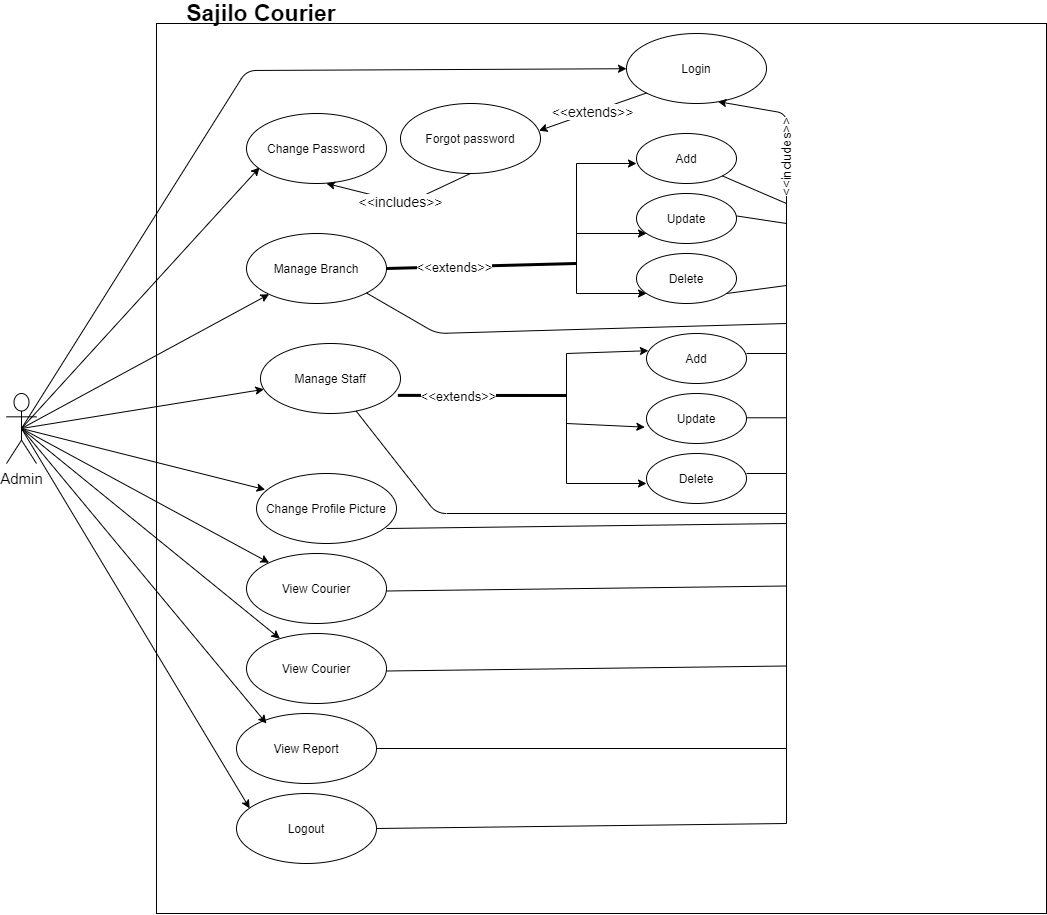

The diagram above was exported from draw.io. Its source (the exported page's mxGraphModel, read from the mxfile embedded in the PNG):
<mxGraphModel dx="1240" dy="649" grid="1" gridSize="10" guides="1" tooltips="1" connect="1" arrows="1" fold="1" page="1" pageScale="1" pageWidth="827" pageHeight="1169" math="0" shadow="0">
  <root>
    <mxCell id="0" />
    <mxCell id="1" parent="0" />
    <mxCell id="zJuQdPZJpJ6p6pclm_Bm-1" value="&lt;font style=&quot;font-size: 15px&quot;&gt;Admin&lt;/font&gt;" style="shape=umlActor;verticalLabelPosition=bottom;verticalAlign=top;html=1;outlineConnect=0;" vertex="1" parent="1">
      <mxGeometry x="10" y="410" width="30" height="70" as="geometry" />
    </mxCell>
    <mxCell id="zJuQdPZJpJ6p6pclm_Bm-3" value="Login" style="ellipse;whiteSpace=wrap;html=1;" vertex="1" parent="1">
      <mxGeometry x="630" y="50" width="140" height="70" as="geometry" />
    </mxCell>
    <mxCell id="zJuQdPZJpJ6p6pclm_Bm-4" value="Change Password" style="ellipse;whiteSpace=wrap;html=1;" vertex="1" parent="1">
      <mxGeometry x="250" y="130" width="140" height="70" as="geometry" />
    </mxCell>
    <mxCell id="zJuQdPZJpJ6p6pclm_Bm-5" value="Forgot password" style="ellipse;whiteSpace=wrap;html=1;" vertex="1" parent="1">
      <mxGeometry x="404" y="120" width="140" height="70" as="geometry" />
    </mxCell>
    <mxCell id="zJuQdPZJpJ6p6pclm_Bm-6" value="Manage Branch" style="ellipse;whiteSpace=wrap;html=1;" vertex="1" parent="1">
      <mxGeometry x="250" y="250" width="140" height="70" as="geometry" />
    </mxCell>
    <mxCell id="zJuQdPZJpJ6p6pclm_Bm-7" value="Manage Staff" style="ellipse;whiteSpace=wrap;html=1;" vertex="1" parent="1">
      <mxGeometry x="264" y="360" width="140" height="70" as="geometry" />
    </mxCell>
    <mxCell id="zJuQdPZJpJ6p6pclm_Bm-8" value="Change Profile Picture" style="ellipse;whiteSpace=wrap;html=1;" vertex="1" parent="1">
      <mxGeometry x="260" y="490" width="140" height="70" as="geometry" />
    </mxCell>
    <mxCell id="zJuQdPZJpJ6p6pclm_Bm-9" value="View Courier" style="ellipse;whiteSpace=wrap;html=1;" vertex="1" parent="1">
      <mxGeometry x="250" y="570" width="140" height="70" as="geometry" />
    </mxCell>
    <mxCell id="zJuQdPZJpJ6p6pclm_Bm-10" value="View Courier" style="ellipse;whiteSpace=wrap;html=1;" vertex="1" parent="1">
      <mxGeometry x="250" y="650" width="140" height="70" as="geometry" />
    </mxCell>
    <mxCell id="zJuQdPZJpJ6p6pclm_Bm-11" value="View Report" style="ellipse;whiteSpace=wrap;html=1;" vertex="1" parent="1">
      <mxGeometry x="240" y="730" width="140" height="70" as="geometry" />
    </mxCell>
    <mxCell id="zJuQdPZJpJ6p6pclm_Bm-12" value="Logout" style="ellipse;whiteSpace=wrap;html=1;" vertex="1" parent="1">
      <mxGeometry x="240" y="810" width="140" height="70" as="geometry" />
    </mxCell>
    <mxCell id="zJuQdPZJpJ6p6pclm_Bm-21" value="" style="group" vertex="1" connectable="0" parent="1">
      <mxGeometry x="640" y="150" width="100" height="170" as="geometry" />
    </mxCell>
    <mxCell id="zJuQdPZJpJ6p6pclm_Bm-17" value="Add" style="ellipse;whiteSpace=wrap;html=1;" vertex="1" parent="zJuQdPZJpJ6p6pclm_Bm-21">
      <mxGeometry width="100" height="50" as="geometry" />
    </mxCell>
    <mxCell id="zJuQdPZJpJ6p6pclm_Bm-18" value="Update" style="ellipse;whiteSpace=wrap;html=1;" vertex="1" parent="zJuQdPZJpJ6p6pclm_Bm-21">
      <mxGeometry y="60" width="100" height="50" as="geometry" />
    </mxCell>
    <mxCell id="zJuQdPZJpJ6p6pclm_Bm-19" value="Delete" style="ellipse;whiteSpace=wrap;html=1;" vertex="1" parent="zJuQdPZJpJ6p6pclm_Bm-21">
      <mxGeometry y="120" width="100" height="50" as="geometry" />
    </mxCell>
    <mxCell id="zJuQdPZJpJ6p6pclm_Bm-92" value="" style="endArrow=none;html=1;strokeWidth=1;exitX=1;exitY=1;exitDx=0;exitDy=0;" edge="1" parent="zJuQdPZJpJ6p6pclm_Bm-21" source="zJuQdPZJpJ6p6pclm_Bm-17">
      <mxGeometry width="50" height="50" relative="1" as="geometry">
        <mxPoint x="80" y="60" as="sourcePoint" />
        <mxPoint x="150" y="70" as="targetPoint" />
      </mxGeometry>
    </mxCell>
    <mxCell id="zJuQdPZJpJ6p6pclm_Bm-22" value="" style="group" vertex="1" connectable="0" parent="1">
      <mxGeometry x="650" y="350" width="100" height="170" as="geometry" />
    </mxCell>
    <mxCell id="zJuQdPZJpJ6p6pclm_Bm-23" value="Add" style="ellipse;whiteSpace=wrap;html=1;" vertex="1" parent="zJuQdPZJpJ6p6pclm_Bm-22">
      <mxGeometry width="100" height="50" as="geometry" />
    </mxCell>
    <mxCell id="zJuQdPZJpJ6p6pclm_Bm-24" value="Update" style="ellipse;whiteSpace=wrap;html=1;" vertex="1" parent="zJuQdPZJpJ6p6pclm_Bm-22">
      <mxGeometry y="60" width="100" height="50" as="geometry" />
    </mxCell>
    <mxCell id="zJuQdPZJpJ6p6pclm_Bm-25" value="Delete" style="ellipse;whiteSpace=wrap;html=1;" vertex="1" parent="zJuQdPZJpJ6p6pclm_Bm-22">
      <mxGeometry y="120" width="100" height="50" as="geometry" />
    </mxCell>
    <mxCell id="zJuQdPZJpJ6p6pclm_Bm-28" value="" style="endArrow=classic;html=1;exitX=0.5;exitY=0.5;exitDx=0;exitDy=0;exitPerimeter=0;entryX=0.093;entryY=0.771;entryDx=0;entryDy=0;entryPerimeter=0;endFill=1;" edge="1" parent="1" source="zJuQdPZJpJ6p6pclm_Bm-1" target="zJuQdPZJpJ6p6pclm_Bm-4">
      <mxGeometry width="50" height="50" relative="1" as="geometry">
        <mxPoint x="240" y="170" as="sourcePoint" />
        <mxPoint x="290" y="120" as="targetPoint" />
      </mxGeometry>
    </mxCell>
    <mxCell id="zJuQdPZJpJ6p6pclm_Bm-29" value="" style="endArrow=classic;html=1;exitX=0.5;exitY=0.5;exitDx=0;exitDy=0;exitPerimeter=0;endFill=1;" edge="1" parent="1" source="zJuQdPZJpJ6p6pclm_Bm-1" target="zJuQdPZJpJ6p6pclm_Bm-6">
      <mxGeometry width="50" height="50" relative="1" as="geometry">
        <mxPoint x="115" y="225" as="sourcePoint" />
        <mxPoint x="297.02" y="143.97000000000003" as="targetPoint" />
      </mxGeometry>
    </mxCell>
    <mxCell id="zJuQdPZJpJ6p6pclm_Bm-30" value="" style="endArrow=classic;html=1;exitX=0.5;exitY=0.5;exitDx=0;exitDy=0;exitPerimeter=0;endFill=1;" edge="1" parent="1" source="zJuQdPZJpJ6p6pclm_Bm-1" target="zJuQdPZJpJ6p6pclm_Bm-7">
      <mxGeometry width="50" height="50" relative="1" as="geometry">
        <mxPoint x="115" y="225" as="sourcePoint" />
        <mxPoint x="284.96024849884134" y="239.22261493714154" as="targetPoint" />
      </mxGeometry>
    </mxCell>
    <mxCell id="zJuQdPZJpJ6p6pclm_Bm-31" value="" style="endArrow=classic;html=1;exitX=0.5;exitY=0.5;exitDx=0;exitDy=0;exitPerimeter=0;entryX=0.062;entryY=0.231;entryDx=0;entryDy=0;entryPerimeter=0;endFill=1;" edge="1" parent="1" source="zJuQdPZJpJ6p6pclm_Bm-1" target="zJuQdPZJpJ6p6pclm_Bm-8">
      <mxGeometry width="50" height="50" relative="1" as="geometry">
        <mxPoint x="119" y="215" as="sourcePoint" />
        <mxPoint x="294.5025253169417" y="525.2512626584709" as="targetPoint" />
      </mxGeometry>
    </mxCell>
    <mxCell id="zJuQdPZJpJ6p6pclm_Bm-32" value="" style="endArrow=classic;html=1;exitX=0.5;exitY=0.5;exitDx=0;exitDy=0;exitPerimeter=0;endFill=1;" edge="1" parent="1" source="zJuQdPZJpJ6p6pclm_Bm-1" target="zJuQdPZJpJ6p6pclm_Bm-9">
      <mxGeometry width="50" height="50" relative="1" as="geometry">
        <mxPoint x="80" y="500" as="sourcePoint" />
        <mxPoint x="264.0025253169417" y="589.0012626584709" as="targetPoint" />
      </mxGeometry>
    </mxCell>
    <mxCell id="zJuQdPZJpJ6p6pclm_Bm-34" value="" style="endArrow=classic;html=1;exitX=0.5;exitY=0.5;exitDx=0;exitDy=0;exitPerimeter=0;endFill=1;" edge="1" parent="1" source="zJuQdPZJpJ6p6pclm_Bm-1" target="zJuQdPZJpJ6p6pclm_Bm-10">
      <mxGeometry width="50" height="50" relative="1" as="geometry">
        <mxPoint x="45" y="435" as="sourcePoint" />
        <mxPoint x="282.27520043878053" y="729.060189505756" as="targetPoint" />
      </mxGeometry>
    </mxCell>
    <mxCell id="zJuQdPZJpJ6p6pclm_Bm-40" value="" style="endArrow=classic;html=1;exitX=0.5;exitY=0.5;exitDx=0;exitDy=0;exitPerimeter=0;entryX=0.214;entryY=0.143;entryDx=0;entryDy=0;entryPerimeter=0;endFill=1;" edge="1" parent="1" source="zJuQdPZJpJ6p6pclm_Bm-1" target="zJuQdPZJpJ6p6pclm_Bm-11">
      <mxGeometry width="50" height="50" relative="1" as="geometry">
        <mxPoint x="35" y="455" as="sourcePoint" />
        <mxPoint x="293.4275169852717" y="665.156853859982" as="targetPoint" />
      </mxGeometry>
    </mxCell>
    <mxCell id="zJuQdPZJpJ6p6pclm_Bm-41" value="" style="endArrow=classic;html=1;exitX=0.5;exitY=0.5;exitDx=0;exitDy=0;exitPerimeter=0;entryX=0.094;entryY=0.212;entryDx=0;entryDy=0;entryPerimeter=0;endFill=1;" edge="1" parent="1" source="zJuQdPZJpJ6p6pclm_Bm-1" target="zJuQdPZJpJ6p6pclm_Bm-12">
      <mxGeometry width="50" height="50" relative="1" as="geometry">
        <mxPoint x="35" y="455" as="sourcePoint" />
        <mxPoint x="279.9599999999998" y="750.0099999999998" as="targetPoint" />
      </mxGeometry>
    </mxCell>
    <mxCell id="zJuQdPZJpJ6p6pclm_Bm-44" value="" style="endArrow=classic;html=1;exitX=0.5;exitY=0.5;exitDx=0;exitDy=0;exitPerimeter=0;endFill=1;" edge="1" parent="1" source="zJuQdPZJpJ6p6pclm_Bm-1" target="zJuQdPZJpJ6p6pclm_Bm-3">
      <mxGeometry width="50" height="50" relative="1" as="geometry">
        <mxPoint x="25.98" y="421.03" as="sourcePoint" />
        <mxPoint x="264" y="160.00000000000003" as="targetPoint" />
        <Array as="points">
          <mxPoint x="250" y="87" />
        </Array>
      </mxGeometry>
    </mxCell>
    <mxCell id="zJuQdPZJpJ6p6pclm_Bm-49" value="&lt;font style=&quot;font-size: 14px&quot;&gt;&amp;lt;&amp;lt;extends&amp;gt;&amp;gt;&lt;/font&gt;" style="endArrow=classic;html=1;exitX=0;exitY=1;exitDx=0;exitDy=0;entryX=0.989;entryY=0.388;entryDx=0;entryDy=0;entryPerimeter=0;" edge="1" parent="1" source="zJuQdPZJpJ6p6pclm_Bm-3" target="zJuQdPZJpJ6p6pclm_Bm-5">
      <mxGeometry width="50" height="50" relative="1" as="geometry">
        <mxPoint x="600" y="180" as="sourcePoint" />
        <mxPoint x="650" y="130" as="targetPoint" />
      </mxGeometry>
    </mxCell>
    <mxCell id="zJuQdPZJpJ6p6pclm_Bm-50" value="&lt;font style=&quot;font-size: 14px&quot;&gt;&amp;lt;&amp;lt;includes&amp;gt;&amp;gt;&lt;/font&gt;" style="endArrow=classic;html=1;exitX=0.5;exitY=1;exitDx=0;exitDy=0;" edge="1" parent="1" source="zJuQdPZJpJ6p6pclm_Bm-5">
      <mxGeometry width="50" height="50" relative="1" as="geometry">
        <mxPoint x="500" y="300" as="sourcePoint" />
        <mxPoint x="330" y="200" as="targetPoint" />
        <Array as="points">
          <mxPoint x="410" y="220" />
        </Array>
      </mxGeometry>
    </mxCell>
    <mxCell id="zJuQdPZJpJ6p6pclm_Bm-65" value="" style="group" vertex="1" connectable="0" parent="1">
      <mxGeometry x="580" y="180" width="70" height="130" as="geometry" />
    </mxCell>
    <mxCell id="zJuQdPZJpJ6p6pclm_Bm-56" value="" style="endArrow=none;html=1;strokeWidth=3;exitX=1;exitY=0.5;exitDx=0;exitDy=0;" edge="1" parent="zJuQdPZJpJ6p6pclm_Bm-65" source="zJuQdPZJpJ6p6pclm_Bm-6">
      <mxGeometry width="50" height="50" relative="1" as="geometry">
        <mxPoint x="-160" y="140" as="sourcePoint" />
        <mxPoint y="100" as="targetPoint" />
      </mxGeometry>
    </mxCell>
    <mxCell id="zJuQdPZJpJ6p6pclm_Bm-57" value="&lt;font style=&quot;font-size: 13px&quot;&gt;&amp;lt;&amp;lt;extends&amp;gt;&amp;gt;&lt;/font&gt;" style="edgeLabel;html=1;align=center;verticalAlign=middle;resizable=0;points=[];" vertex="1" connectable="0" parent="zJuQdPZJpJ6p6pclm_Bm-56">
      <mxGeometry x="-0.2888" relative="1" as="geometry">
        <mxPoint as="offset" />
      </mxGeometry>
    </mxCell>
    <mxCell id="zJuQdPZJpJ6p6pclm_Bm-61" value="" style="endArrow=classic;html=1;strokeWidth=1;" edge="1" parent="zJuQdPZJpJ6p6pclm_Bm-65">
      <mxGeometry width="50" height="50" relative="1" as="geometry">
        <mxPoint as="sourcePoint" />
        <mxPoint x="60" as="targetPoint" />
      </mxGeometry>
    </mxCell>
    <mxCell id="zJuQdPZJpJ6p6pclm_Bm-62" value="" style="endArrow=none;html=1;strokeWidth=1;" edge="1" parent="zJuQdPZJpJ6p6pclm_Bm-65">
      <mxGeometry width="50" height="50" relative="1" as="geometry">
        <mxPoint y="130" as="sourcePoint" />
        <mxPoint as="targetPoint" />
      </mxGeometry>
    </mxCell>
    <mxCell id="zJuQdPZJpJ6p6pclm_Bm-63" value="" style="endArrow=classic;html=1;strokeWidth=1;entryX=0.1;entryY=0.8;entryDx=0;entryDy=0;entryPerimeter=0;" edge="1" parent="zJuQdPZJpJ6p6pclm_Bm-65" target="zJuQdPZJpJ6p6pclm_Bm-19">
      <mxGeometry width="50" height="50" relative="1" as="geometry">
        <mxPoint y="130" as="sourcePoint" />
        <mxPoint x="80" y="120" as="targetPoint" />
      </mxGeometry>
    </mxCell>
    <mxCell id="zJuQdPZJpJ6p6pclm_Bm-64" value="" style="endArrow=classic;html=1;strokeWidth=1;entryX=0.1;entryY=0.8;entryDx=0;entryDy=0;entryPerimeter=0;" edge="1" parent="zJuQdPZJpJ6p6pclm_Bm-65">
      <mxGeometry width="50" height="50" relative="1" as="geometry">
        <mxPoint y="70" as="sourcePoint" />
        <mxPoint x="70" y="70" as="targetPoint" />
      </mxGeometry>
    </mxCell>
    <mxCell id="zJuQdPZJpJ6p6pclm_Bm-67" value="" style="endArrow=none;html=1;strokeWidth=3;exitX=0.981;exitY=0.741;exitDx=0;exitDy=0;exitPerimeter=0;" edge="1" parent="1" source="zJuQdPZJpJ6p6pclm_Bm-7">
      <mxGeometry x="570" y="370" width="50" height="50" as="geometry">
        <mxPoint x="410" y="510" as="sourcePoint" />
        <mxPoint x="570" y="412" as="targetPoint" />
      </mxGeometry>
    </mxCell>
    <mxCell id="zJuQdPZJpJ6p6pclm_Bm-68" value="&lt;font style=&quot;font-size: 13px&quot;&gt;&amp;lt;&amp;lt;extends&amp;gt;&amp;gt;&lt;/font&gt;" style="edgeLabel;html=1;align=center;verticalAlign=middle;resizable=0;points=[];" vertex="1" connectable="0" parent="zJuQdPZJpJ6p6pclm_Bm-67">
      <mxGeometry x="-0.2888" relative="1" as="geometry">
        <mxPoint as="offset" />
      </mxGeometry>
    </mxCell>
    <mxCell id="zJuQdPZJpJ6p6pclm_Bm-69" value="" style="endArrow=classic;html=1;strokeWidth=1;entryX=0.019;entryY=0.344;entryDx=0;entryDy=0;entryPerimeter=0;" edge="1" parent="1" target="zJuQdPZJpJ6p6pclm_Bm-23">
      <mxGeometry x="570" y="370" width="50" height="50" as="geometry">
        <mxPoint x="570" y="370" as="sourcePoint" />
        <mxPoint x="630" y="370" as="targetPoint" />
      </mxGeometry>
    </mxCell>
    <mxCell id="zJuQdPZJpJ6p6pclm_Bm-70" value="" style="endArrow=none;html=1;strokeWidth=1;" edge="1" parent="1">
      <mxGeometry x="570" y="370" width="50" height="50" as="geometry">
        <mxPoint x="570" y="500" as="sourcePoint" />
        <mxPoint x="570" y="370" as="targetPoint" />
      </mxGeometry>
    </mxCell>
    <mxCell id="zJuQdPZJpJ6p6pclm_Bm-71" value="" style="endArrow=classic;html=1;strokeWidth=1;entryX=0;entryY=0.6;entryDx=0;entryDy=0;entryPerimeter=0;" edge="1" parent="1" target="zJuQdPZJpJ6p6pclm_Bm-25">
      <mxGeometry x="570" y="370" width="50" height="50" as="geometry">
        <mxPoint x="570" y="500" as="sourcePoint" />
        <mxPoint x="660" y="510" as="targetPoint" />
      </mxGeometry>
    </mxCell>
    <mxCell id="zJuQdPZJpJ6p6pclm_Bm-72" value="" style="endArrow=classic;html=1;strokeWidth=1;entryX=-0.016;entryY=0.673;entryDx=0;entryDy=0;entryPerimeter=0;" edge="1" parent="1" target="zJuQdPZJpJ6p6pclm_Bm-24">
      <mxGeometry x="570" y="370" width="50" height="50" as="geometry">
        <mxPoint x="570" y="440" as="sourcePoint" />
        <mxPoint x="640" y="440" as="targetPoint" />
      </mxGeometry>
    </mxCell>
    <mxCell id="zJuQdPZJpJ6p6pclm_Bm-75" value="" style="endArrow=none;html=1;strokeWidth=1;" edge="1" parent="1">
      <mxGeometry width="50" height="50" relative="1" as="geometry">
        <mxPoint x="380" y="845" as="sourcePoint" />
        <mxPoint x="790" y="840" as="targetPoint" />
      </mxGeometry>
    </mxCell>
    <mxCell id="zJuQdPZJpJ6p6pclm_Bm-76" value="" style="endArrow=none;html=1;strokeWidth=1;" edge="1" parent="1">
      <mxGeometry width="50" height="50" relative="1" as="geometry">
        <mxPoint x="380" y="764.9999999999998" as="sourcePoint" />
        <mxPoint x="790" y="765" as="targetPoint" />
      </mxGeometry>
    </mxCell>
    <mxCell id="zJuQdPZJpJ6p6pclm_Bm-77" value="" style="endArrow=none;html=1;strokeWidth=1;" edge="1" parent="1">
      <mxGeometry width="50" height="50" relative="1" as="geometry">
        <mxPoint x="390" y="687.4999999999998" as="sourcePoint" />
        <mxPoint x="790" y="682.4999999999998" as="targetPoint" />
      </mxGeometry>
    </mxCell>
    <mxCell id="zJuQdPZJpJ6p6pclm_Bm-78" value="" style="endArrow=none;html=1;strokeWidth=1;" edge="1" parent="1">
      <mxGeometry width="50" height="50" relative="1" as="geometry">
        <mxPoint x="390" y="607.4999999999998" as="sourcePoint" />
        <mxPoint x="790" y="602.4999999999998" as="targetPoint" />
      </mxGeometry>
    </mxCell>
    <mxCell id="zJuQdPZJpJ6p6pclm_Bm-79" value="" style="endArrow=none;html=1;strokeWidth=1;" edge="1" parent="1">
      <mxGeometry width="50" height="50" relative="1" as="geometry">
        <mxPoint x="390" y="544.9999999999998" as="sourcePoint" />
        <mxPoint x="790.0000000000002" y="539.9999999999998" as="targetPoint" />
      </mxGeometry>
    </mxCell>
    <mxCell id="zJuQdPZJpJ6p6pclm_Bm-82" value="" style="endArrow=classic;html=1;strokeWidth=1;entryX=0.653;entryY=0.973;entryDx=0;entryDy=0;entryPerimeter=0;" edge="1" parent="1" target="zJuQdPZJpJ6p6pclm_Bm-3">
      <mxGeometry width="50" height="50" relative="1" as="geometry">
        <mxPoint x="790" y="840" as="sourcePoint" />
        <mxPoint x="790" y="350" as="targetPoint" />
        <Array as="points">
          <mxPoint x="790" y="130" />
        </Array>
      </mxGeometry>
    </mxCell>
    <mxCell id="zJuQdPZJpJ6p6pclm_Bm-83" value="&lt;font style=&quot;font-size: 13px&quot;&gt;&amp;lt;&amp;lt;includes&amp;gt;&amp;gt;&lt;/font&gt;" style="edgeLabel;html=1;align=center;verticalAlign=middle;resizable=0;points=[];rotation=-90;" vertex="1" connectable="0" parent="zJuQdPZJpJ6p6pclm_Bm-82">
      <mxGeometry x="0.0529" y="-4" relative="1" as="geometry">
        <mxPoint x="-4" y="-255" as="offset" />
      </mxGeometry>
    </mxCell>
    <mxCell id="zJuQdPZJpJ6p6pclm_Bm-85" value="&lt;font style=&quot;font-size: 23px&quot;&gt;&lt;b&gt;Sajilo Courier&lt;/b&gt;&lt;/font&gt;" style="text;html=1;strokeColor=none;fillColor=none;align=center;verticalAlign=middle;whiteSpace=wrap;rounded=0;" vertex="1" parent="1">
      <mxGeometry x="160" y="20" width="210" height="20" as="geometry" />
    </mxCell>
    <mxCell id="zJuQdPZJpJ6p6pclm_Bm-88" value="" style="endArrow=none;html=1;strokeWidth=1;" edge="1" parent="1" source="zJuQdPZJpJ6p6pclm_Bm-7">
      <mxGeometry width="50" height="50" relative="1" as="geometry">
        <mxPoint x="370" y="430" as="sourcePoint" />
        <mxPoint x="790" y="530" as="targetPoint" />
        <Array as="points">
          <mxPoint x="440" y="530" />
        </Array>
      </mxGeometry>
    </mxCell>
    <mxCell id="zJuQdPZJpJ6p6pclm_Bm-89" value="" style="endArrow=none;html=1;strokeWidth=1;exitX=1;exitY=1;exitDx=0;exitDy=0;" edge="1" parent="1" source="zJuQdPZJpJ6p6pclm_Bm-6">
      <mxGeometry width="50" height="50" relative="1" as="geometry">
        <mxPoint x="470" y="380" as="sourcePoint" />
        <mxPoint x="790" y="340" as="targetPoint" />
        <Array as="points">
          <mxPoint x="440" y="350" />
        </Array>
      </mxGeometry>
    </mxCell>
    <mxCell id="zJuQdPZJpJ6p6pclm_Bm-93" value="" style="endArrow=none;html=1;strokeWidth=1;exitX=1;exitY=1;exitDx=0;exitDy=0;" edge="1" parent="1">
      <mxGeometry width="50" height="50" relative="1" as="geometry">
        <mxPoint x="740.0039690429616" y="232.41964210658125" as="sourcePoint" />
        <mxPoint x="790" y="240" as="targetPoint" />
      </mxGeometry>
    </mxCell>
    <mxCell id="zJuQdPZJpJ6p6pclm_Bm-94" value="" style="endArrow=none;html=1;strokeWidth=1;exitX=0.9;exitY=0.8;exitDx=0;exitDy=0;exitPerimeter=0;" edge="1" parent="1" source="zJuQdPZJpJ6p6pclm_Bm-19">
      <mxGeometry width="50" height="50" relative="1" as="geometry">
        <mxPoint x="730.0039690429619" y="302.41964210658125" as="sourcePoint" />
        <mxPoint x="790" y="302" as="targetPoint" />
      </mxGeometry>
    </mxCell>
    <mxCell id="zJuQdPZJpJ6p6pclm_Bm-95" value="" style="endArrow=none;html=1;strokeWidth=1;" edge="1" parent="1">
      <mxGeometry width="50" height="50" relative="1" as="geometry">
        <mxPoint x="750" y="370" as="sourcePoint" />
        <mxPoint x="790" y="370" as="targetPoint" />
      </mxGeometry>
    </mxCell>
    <mxCell id="zJuQdPZJpJ6p6pclm_Bm-96" value="" style="endArrow=none;html=1;strokeWidth=1;" edge="1" parent="1">
      <mxGeometry width="50" height="50" relative="1" as="geometry">
        <mxPoint x="750.0000000000002" y="434.29" as="sourcePoint" />
        <mxPoint x="790.0000000000002" y="434.29" as="targetPoint" />
      </mxGeometry>
    </mxCell>
    <mxCell id="zJuQdPZJpJ6p6pclm_Bm-97" value="" style="endArrow=none;html=1;strokeWidth=1;" edge="1" parent="1">
      <mxGeometry width="50" height="50" relative="1" as="geometry">
        <mxPoint x="750.0000000000002" y="489.99999999999994" as="sourcePoint" />
        <mxPoint x="790.0000000000002" y="489.99999999999994" as="targetPoint" />
      </mxGeometry>
    </mxCell>
    <mxCell id="zJuQdPZJpJ6p6pclm_Bm-98" value="" style="whiteSpace=wrap;html=1;aspect=fixed;fillColor=none;" vertex="1" parent="1">
      <mxGeometry x="160" y="40" width="890" height="890" as="geometry" />
    </mxCell>
    <mxCell id="zJuQdPZJpJ6p6pclm_Bm-99" value="" style="shape=hexagon;perimeter=hexagonPerimeter2;whiteSpace=wrap;html=1;fixedSize=1;fillColor=none;" vertex="1" parent="1">
      <mxGeometry x="130" y="260" width="120" height="80" as="geometry" />
    </mxCell>
  </root>
</mxGraphModel>